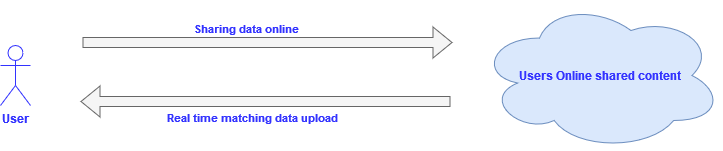

The diagram above was exported from draw.io. Its source (the exported page's mxGraphModel, read from the mxfile embedded in the PNG):
<mxGraphModel dx="2074" dy="1106" grid="1" gridSize="10" guides="1" tooltips="1" connect="1" arrows="1" fold="1" page="1" pageScale="1" pageWidth="850" pageHeight="1100" math="0" shadow="0">
  <root>
    <mxCell id="0" />
    <mxCell id="1" parent="0" />
    <mxCell id="6otbtctm64-bsFKl2SRl-10" style="edgeStyle=orthogonalEdgeStyle;rounded=0;orthogonalLoop=1;jettySize=auto;html=1;strokeWidth=1;shape=flexArrow;fillColor=#f5f5f5;strokeColor=#666666;" edge="1" parent="1">
      <mxGeometry relative="1" as="geometry">
        <mxPoint x="132" y="332" as="sourcePoint" />
        <mxPoint x="502" y="332" as="targetPoint" />
      </mxGeometry>
    </mxCell>
    <mxCell id="6otbtctm64-bsFKl2SRl-17" value="&lt;b&gt;&lt;font color=&quot;#3333ff&quot;&gt;Sharing data online&lt;/font&gt;&lt;/b&gt;" style="edgeLabel;html=1;align=center;verticalAlign=middle;resizable=0;points=[];" vertex="1" connectable="0" parent="6otbtctm64-bsFKl2SRl-10">
      <mxGeometry x="0.0216" relative="1" as="geometry">
        <mxPoint x="-26" y="-15" as="offset" />
      </mxGeometry>
    </mxCell>
    <mxCell id="6otbtctm64-bsFKl2SRl-1" value="&lt;div&gt;&lt;font color=&quot;#3333ff&quot;&gt;&lt;b&gt;User&lt;/b&gt;&lt;/font&gt;&lt;/div&gt;" style="shape=umlActor;verticalLabelPosition=bottom;verticalAlign=top;html=1;outlineConnect=0;strokeColor=#3333FF;strokeWidth=1;perimeterSpacing=1;" vertex="1" parent="1">
      <mxGeometry x="50" y="335" width="30" height="60" as="geometry" />
    </mxCell>
    <mxCell id="6otbtctm64-bsFKl2SRl-11" style="edgeStyle=orthogonalEdgeStyle;rounded=0;orthogonalLoop=1;jettySize=auto;html=1;shape=flexArrow;startSize=6;fillColor=#f5f5f5;strokeColor=#666666;" edge="1" parent="1">
      <mxGeometry relative="1" as="geometry">
        <mxPoint x="130" y="391" as="targetPoint" />
        <mxPoint x="500" y="391" as="sourcePoint" />
        <Array as="points">
          <mxPoint x="500" y="391" />
          <mxPoint x="500" y="392" />
        </Array>
      </mxGeometry>
    </mxCell>
    <mxCell id="6otbtctm64-bsFKl2SRl-16" value="&lt;b&gt;&lt;font color=&quot;#3333ff&quot;&gt;Real time matching data upload&lt;/font&gt;&lt;/b&gt;" style="edgeLabel;html=1;align=center;verticalAlign=middle;resizable=0;points=[];" vertex="1" connectable="0" parent="6otbtctm64-bsFKl2SRl-11">
      <mxGeometry x="0.0757" relative="1" as="geometry">
        <mxPoint y="15" as="offset" />
      </mxGeometry>
    </mxCell>
    <mxCell id="6otbtctm64-bsFKl2SRl-3" value="&lt;font color=&quot;#3333ff&quot;&gt;&lt;b&gt;Users Online shared content&lt;/b&gt;&lt;/font&gt;" style="ellipse;shape=cloud;whiteSpace=wrap;html=1;fillColor=#dae8fc;strokeColor=#6c8ebf;" vertex="1" parent="1">
      <mxGeometry x="528" y="290" width="244" height="150" as="geometry" />
    </mxCell>
  </root>
</mxGraphModel>